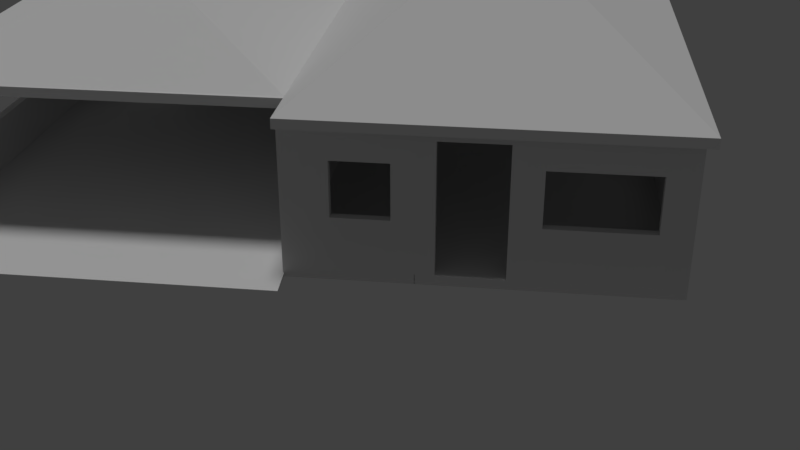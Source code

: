 # Source: House.blend  (saved by Blender 2.78.0; exported with 4.5.12 LTS)
import bpy
from mathutils import Matrix  # noqa: F401  (used for matrix-valued properties, if any)

bpy.ops.wm.read_factory_settings(use_empty=True)
scene = bpy.context.scene
scene.name = 'Scene'

# ---- collections
col_collection_1 = bpy.data.collections.new('Collection 1'); scene.collection.children.link(col_collection_1)

# ---- materials (node trees are filled in below, after node groups)
mat_material_002 = bpy.data.materials.new('Material.002')
mat_material_002.alpha_threshold = 0.0
mat_material_002.roughness = 0.5

# ---- material node trees
mat_material_002.use_nodes = True; mat_material_002.node_tree.nodes.clear()
_N = mat_material_002.node_tree.nodes; _L = mat_material_002.node_tree.links
n0 = _N.new('ShaderNodeOutputMaterial'); n0.name = 'Material Output'; n0.location = (300, 300)
n1 = _N.new('ShaderNodeBsdfDiffuse'); n1.name = 'Diffuse BSDF'; n1.location = (10, 300)
_L.new(n1.outputs[0], n0.inputs[0])
n0.is_active_output = True

# ---- world
world_world = bpy.data.worlds.new('World'); scene.world = world_world
world_world.color = (0.05088, 0.05088, 0.05088)
world_world.use_sun_shadow = False
world_world.sun_shadow_jitter_overblur = 0.0
world_world.cycles.sampling_method = 'MANUAL'

# ---- cameras
cam_camera = bpy.data.cameras.new('Camera')
cam_camera.clip_end = 100.0
cam_camera.lens = 35.0
cam_camera.sensor_width = 25.59
cam_camera.sensor_height = 18.0
cam_camera.ortho_scale = 7.314
cam_camera.dof.focus_distance = 0.0

# ---- lights
light_lamp = bpy.data.lights.new('Lamp', 'SUN')
light_lamp.transmission_factor = 0.0
light_lamp.cutoff_distance = 30.0
light_lamp.angle = 0.1993
light_lamp.energy = 1.0
light_lamp.shadow_buffer_clip_start = 1.001
light_lamp.shadow_soft_size = 0.1
light_lamp.shadow_cascade_max_distance = 1000.0

# ---- meshes
me_cube = bpy.data.meshes.new('Cube')
me_cube.from_pydata([(-1.0, -1.0, -1.0), (-1.0, -1.0, 1.0), (-1.0, 1.0, -1.0), (-1.0, 1.0, 1.0), (1.0, -1.0, -1.0), (1.0, -1.0, 1.0), (1.0, 1.0, -1.0), (1.0, 1.0, 1.0)], [], [(0, 1, 3, 2), (2, 3, 7, 6), (6, 7, 5, 4), (4, 5, 1, 0), (2, 6, 4, 0), (7, 3, 1, 5)])
me_cube.use_remesh_preserve_volume = False
me_cube.use_remesh_preserve_attributes = False
me_cube.use_mirror_vertex_groups = False
me_cube.update()
me_cube_004 = bpy.data.meshes.new('Cube.004')
me_cube_004.from_pydata([(-1.0, -1.0, -1.0), (-1.0, -1.0, 1.0), (-1.0, 1.0, -1.0), (-1.0, 1.0, 1.0), (1.0, -1.0, -1.0), (1.0, -1.0, 1.0), (1.0, 1.0, -1.0), (1.0, 1.0, 1.0)], [], [(0, 1, 3, 2), (2, 3, 7, 6), (6, 7, 5, 4), (4, 5, 1, 0), (2, 6, 4, 0), (7, 3, 1, 5)])
me_cube_004.materials.append(mat_material_002)
me_cube_004.use_remesh_preserve_volume = False
me_cube_004.use_remesh_preserve_attributes = False
me_cube_004.use_mirror_vertex_groups = False
me_cube_004.update()
me_plane = bpy.data.meshes.new('Plane')
me_plane.from_pydata([(-44.57, 0.3312, 1.032), (-44.57, 0.3312, 0.3256), (-44.57, -0.8593, 1.032), (-44.57, -0.8593, 0.3256), (-22.35, -0.8593, 0.3256), (-22.35, -0.8593, 1.032), (-22.35, 0.3312, 0.3256), (-22.35, 0.3312, 1.032), (-22.35, -0.7198, 0.8535), (-22.35, -0.7198, 0.7382), (-44.57, -0.7198, 0.8535), (-44.57, -0.7198, 0.7108), (-22.35, -0.7198, 0.6061), (-44.57, -0.7198, 0.6061), (-22.35, 0.1828, 0.8535), (-44.57, 0.1828, 0.8535), (-22.35, 0.1828, 0.6061), (-44.57, 0.1828, 0.6061)], [], [(3, 2, 11, 13, 17, 1), (1, 0, 7, 6), (6, 16, 12, 9, 5, 4), (4, 5, 2, 3), (1, 6, 4, 3), (7, 0, 2, 5), (5, 9, 8, 14, 16, 6, 7), (1, 17, 15, 10, 11, 2, 0), (9, 12, 13, 11, 10, 8), (17, 13, 12, 16), (17, 16, 14, 15), (14, 8, 10, 15)])
me_plane.use_remesh_preserve_volume = False
me_plane.use_remesh_preserve_attributes = False
me_plane.use_mirror_vertex_groups = False
me_plane.update()
me_plane_004 = bpy.data.meshes.new('Plane.004')
me_plane_004.from_pydata([(-44.57, 0.3312, 1.032), (-44.57, 0.3312, 0.3256), (-44.57, -0.8593, 1.032), (-44.57, -0.8593, 0.3256), (-22.35, -0.8593, 0.3256), (-22.35, -0.8593, 1.032), (-22.35, 0.3312, 0.3256), (-22.35, 0.3312, 1.032), (-22.35, -0.028, 0.9557), (-44.57, -0.028, 0.9557), (-22.35, 0.1457, 0.9557), (-44.57, 0.1457, 0.9557), (-22.35, -0.028, 0.3256), (-44.57, -0.028, 0.3256), (-22.35, 0.1457, 0.3256), (-44.57, 0.1457, 0.3256)], [], [(3, 2, 0, 1, 15, 11, 9, 13), (1, 0, 7, 6), (6, 7, 5, 4, 12, 8, 10, 14), (4, 5, 2, 3), (1, 6, 14, 15), (7, 0, 2, 5), (13, 12, 4, 3), (14, 10, 11, 15), (10, 8, 9, 11), (12, 13, 9, 8)])
me_plane_004.use_remesh_preserve_volume = False
me_plane_004.use_remesh_preserve_attributes = False
me_plane_004.use_mirror_vertex_groups = False
me_plane_004.update()
me_plane_005 = bpy.data.meshes.new('Plane.005')
me_plane_005.from_pydata([(-44.57, 0.3312, 1.032), (-44.57, 0.3312, 0.3256), (-44.57, -0.8593, 1.032), (-44.57, -0.8593, 0.3256), (-22.35, -0.8593, 0.3256), (-22.35, -0.8593, 1.032), (-22.35, 0.3312, 0.3256), (-22.35, 0.3312, 1.032), (-22.35, -0.5284, 0.8535), (-22.35, -0.5284, 0.7524), (-44.57, -0.5284, 0.8535), (-44.57, -0.5284, 0.7249), (-22.35, -0.5284, 0.6061), (-44.57, -0.5284, 0.6061), (-22.35, -0.02845, 0.8535), (-44.57, -0.02845, 0.8535), (-22.35, -0.02845, 0.6061), (-44.57, -0.02845, 0.6061)], [], [(3, 2, 11, 13, 17, 1), (1, 0, 7, 6), (6, 16, 12, 9, 5, 4), (4, 5, 2, 3), (1, 6, 4, 3), (7, 0, 2, 5), (5, 9, 8, 14, 16, 6, 7), (1, 17, 15, 10, 11, 2, 0), (9, 12, 13, 11, 10, 8), (17, 13, 12, 16), (17, 16, 14, 15), (14, 8, 10, 15)])
me_plane_005.use_remesh_preserve_volume = False
me_plane_005.use_remesh_preserve_attributes = False
me_plane_005.use_mirror_vertex_groups = False
me_plane_005.update()
me_plane_006 = bpy.data.meshes.new('Plane.006')
me_plane_006.from_pydata([(-44.57, 0.3312, 1.032), (-44.57, 0.3312, 0.3256), (-44.57, -0.8593, 1.032), (-44.57, -0.8593, 0.3256), (-22.35, -0.8593, 0.3256), (-22.35, -0.8593, 1.032), (-22.35, 0.3312, 0.3256), (-22.35, 0.3312, 1.032), (-22.35, 0.2298, 0.9557), (-44.57, 0.2298, 0.9557), (-22.35, 0.2298, 0.3256), (-44.57, 0.2298, 0.3256), (-22.35, 0.1226, 0.9557), (-44.57, 0.1226, 0.9557), (-22.35, 0.1226, 0.3256), (-44.57, 0.1226, 0.3256), (-22.35, -0.6547, 0.8535), (-22.35, -0.6547, 0.688), (-44.57, -0.6547, 0.8535), (-44.57, -0.6547, 0.7155), (-22.35, -0.6547, 0.6061), (-44.57, -0.6547, 0.6061), (-22.35, -0.7855, 0.8535), (-44.57, -0.7855, 0.8535), (-22.35, -0.7855, 0.6061), (-44.57, -0.7855, 0.6061), (-22.35, -0.3593, 0.8535), (-22.35, -0.3593, 0.7897), (-44.57, -0.3593, 0.8068), (-44.57, -0.3593, 0.8535), (-22.35, -0.3593, 0.6061), (-44.57, -0.3593, 0.6061), (-22.35, -0.4901, 0.8535), (-44.57, -0.4901, 0.7664), (-44.57, -0.4901, 0.8535), (-22.35, -0.4901, 0.6061), (-44.57, -0.4901, 0.6061), (-22.35, -0.4901, 0.7447)], [], [(3, 25, 21, 19, 33, 36, 31, 28, 13, 15), (1, 0, 7, 6), (6, 7, 5, 4, 24, 22, 16, 17, 37, 32, 26, 27, 12, 8, 10), (4, 5, 2, 3), (1, 6, 10, 11), (7, 0, 2, 5), (15, 14, 4, 3), (14, 15, 13, 12), (13, 9, 8, 12), (11, 10, 8, 9), (12, 27, 30, 35, 37, 17, 20, 24, 4, 14), (13, 28, 29, 34, 33, 19, 18, 23, 25, 3, 2, 0, 1, 11, 9), (17, 16, 18, 19, 21, 20), (22, 23, 18, 16), (24, 25, 23, 22), (20, 21, 25, 24), (30, 31, 36, 35), (27, 26, 29, 28, 31, 30), (32, 34, 29, 26), (32, 37, 35, 36, 33, 34)])
me_plane_006.use_remesh_preserve_volume = False
me_plane_006.use_remesh_preserve_attributes = False
me_plane_006.use_mirror_vertex_groups = False
me_plane_006.update()
me_plane_002 = bpy.data.meshes.new('Plane.002')
me_plane_002.from_pydata([(-44.57, 0.3312, 1.032), (-44.57, 0.3312, 0.3256), (-44.57, -0.8593, 1.032), (-44.57, -0.8593, 0.3256), (-22.35, -0.8593, 0.3256), (-22.35, -0.8593, 1.032), (-22.35, 0.3312, 0.3256), (-22.35, 0.3312, 1.032), (-22.35, -0.1242, 0.9557), (-44.57, -0.1242, 0.9557), (-22.35, -0.1242, 0.3256), (-44.57, -0.1242, 0.3256), (-22.35, -0.3389, 0.9557), (-44.57, -0.3389, 0.9557), (-22.35, -0.3389, 0.3256), (-44.57, -0.3389, 0.3256), (-22.35, 0.1916, 0.6069), (-44.57, 0.1916, 0.6069), (-22.35, 0.00834, 0.6069), (-44.57, 0.00834, 0.6069), (-22.35, 0.1916, 0.8543), (-22.35, 0.1916, 0.8157), (-44.57, 0.1916, 0.8543), (-44.57, 0.1916, 0.8157), (-22.35, 0.00834, 0.8543), (-44.57, 0.00834, 0.8543), (-22.35, -0.4367, 0.8543), (-22.35, -0.4367, 0.7306), (-44.57, -0.4367, 0.8543), (-44.57, -0.4367, 0.7581), (-22.35, -0.4367, 0.6069), (-44.57, -0.4367, 0.6069), (-22.35, -0.7717, 0.8543), (-44.57, -0.7717, 0.8543), (-22.35, -0.7717, 0.6069), (-44.57, -0.7717, 0.6069), (-22.35, -0.4367, 0.8543), (-44.57, -0.4367, 0.8543)], [], [(3, 35, 31, 29, 13, 15), (1, 0, 7, 6), (6, 7, 21, 16, 18, 24, 8, 10), (4, 5, 2, 3), (1, 6, 10, 11), (7, 0, 2, 5), (15, 14, 4, 3), (11, 10, 8, 9), (14, 15, 13, 12), (12, 13, 9, 8), (8, 24, 20, 21, 7, 5, 4, 34, 32, 26, 27, 12), (9, 25, 19, 17, 23, 0, 1, 11), (20, 22, 23, 17, 16, 21), (24, 25, 22, 20), (19, 25, 24, 18), (18, 16, 17, 19), (12, 27, 30, 34, 4, 14), (13, 29, 28, 33, 35, 3, 2, 0, 23, 22, 25, 9), (27, 26, 28, 29, 31, 30), (37, 33, 32, 36), (30, 31, 35, 34), (34, 35, 33, 32)])
me_plane_002.use_remesh_preserve_volume = False
me_plane_002.use_remesh_preserve_attributes = False
me_plane_002.use_mirror_vertex_groups = False
me_plane_002.update()
me_cube_005 = bpy.data.meshes.new('Cube.005')
me_cube_005.from_pydata([(-1.0, -1.385, -1.0), (-1.0, -1.0, 1.0), (-1.0, 1.0, -1.0), (-1.0, 1.0, 1.0), (1.0, -1.385, -1.0), (1.0, -1.0, 1.0), (1.0, 1.0, -1.0), (1.0, 1.0, 1.0)], [], [(0, 1, 3, 2), (2, 3, 7, 6), (6, 7, 5, 4), (4, 5, 1, 0), (2, 6, 4, 0), (7, 3, 1, 5)])
me_cube_005.use_remesh_preserve_volume = False
me_cube_005.use_remesh_preserve_attributes = False
me_cube_005.use_mirror_vertex_groups = False
me_cube_005.update()
me_cube_002 = bpy.data.meshes.new('Cube.002')
me_cube_002.from_pydata([(0.9983, -1.251, -0.9623), (0.9983, -1.251, 1.038), (0.9983, 0.9976, 1.038), (2.998, -1.251, -0.9623), (2.998, -1.251, 1.038), (2.998, 0.9976, -0.9623), (2.998, 0.9976, 1.038), (-1.0, -1.0, -1.0), (-1.0, -1.0, 1.0), (-1.0, 1.0, -1.0), (-1.0, 1.0, 1.0), (1.0, -1.0, -1.0), (1.0, 1.0, -1.0), (1.0, 1.0, 1.0), (1.0, -1.0, -0.9623), (0.9983, -1.0, -0.9623), (1.0, 0.9976, -0.9623), (0.9983, -1.0, 1.0), (0.9983, 0.9976, 1.0), (1.0, 0.9976, 1.0), (1.998, -0.1269, 27.34), (0.9983, -0.9754, 1.0), (0.9983, -0.9753, 1.038), (0.9983, 0.9972, 1.038), (0.00565, 0.005862, 16.1)], [], [(0, 1, 22, 21, 17, 15), (5, 6, 4, 3), (3, 4, 1, 0), (6, 20, 4), (7, 8, 10, 9), (9, 10, 13, 12), (12, 13, 19, 16, 14, 11), (11, 14, 15, 17, 8, 7), (9, 12, 11, 7), (13, 10, 24, 18, 19), (16, 19, 18, 2, 6, 5), (15, 14, 16, 5, 3, 0), (4, 20, 1), (1, 20, 2, 23, 22), (20, 6, 2), (21, 24, 8, 17), (21, 22, 23, 18), (18, 24, 21), (8, 24, 10), (18, 23, 2)])
me_cube_002.use_remesh_preserve_volume = False
me_cube_002.use_remesh_preserve_attributes = False
me_cube_002.use_mirror_vertex_groups = False
me_cube_002.update()

# ---- objects
ob_window = bpy.data.objects.new('Window', me_cube)
ob_main_floor = bpy.data.objects.new('Main Floor', me_cube_004)
ob_garage_left_wall = bpy.data.objects.new('Garage Left Wall', me_plane)
ob_empty = bpy.data.objects.new('Empty', None)
ob_lamp = bpy.data.objects.new('Lamp', light_lamp)
ob_camera = bpy.data.objects.new('Camera', cam_camera)
ob_garage_right_wall = bpy.data.objects.new('Garage Right Wall', me_plane_004)
ob_main_right = bpy.data.objects.new('Main Right', me_plane_005)
ob_back_wall = bpy.data.objects.new('Back Wall', me_plane_006)
ob_front_wall = bpy.data.objects.new('Front Wall', me_plane_002)
ob_garage_floor = bpy.data.objects.new('Garage Floor', me_cube_005)
ob_roof = bpy.data.objects.new('Roof', me_cube_002)

# ---- transforms, parenting, visibility, modifiers, constraints
ob_window.location = (-4.244, -5.536, 1.457)
ob_window.rotation_euler = (0.0, 0.0, 1.571)
ob_window.scale = (1.9, 0.5, 0.35)
ob_window.hide_viewport = True
ob_window.lineart.crease_threshold = 0.0
ob_main_floor.location = (2.639, 0.1768, 0.3703)
ob_main_floor.scale = (2.28, 2.8, 0.0625)
ob_main_floor.lineart.crease_threshold = 0.0
ob_garage_left_wall.location = (-4.39, 1.6, -0.6088)
ob_garage_left_wall.scale = (-0.005, 4.21, 2.83)
ob_garage_left_wall.lineart.crease_threshold = 0.0
ob_empty.location = (-4.531, -3.83, 0.1049)
ob_empty.scale = (10.0, 10.0, 1.0)
ob_empty.empty_display_type = 'IMAGE'
ob_empty.empty_image_offset = (0.0, 0.0)
ob_empty.hide_select = True
ob_empty.lineart.crease_threshold = 0.0
ob_lamp.location = (2.303, -0.8782, 0.9871)
ob_lamp.lock_rotations_4d = False
ob_lamp.empty_display_type = 'ARROWS'
ob_lamp.color = (0.0, 0.0, 0.0, 0.0)
ob_lamp.lineart.crease_threshold = 0.0
ob_camera.location = (3.075, -13.59, 6.56)
ob_camera.rotation_euler = (1.109, 0.0, 0.122)
ob_camera.lock_rotations_4d = False
ob_camera.empty_display_type = 'ARROWS'
ob_camera.color = (0.0, 0.0, 0.0, 0.0)
ob_camera.display_type = 'WIRE'
ob_camera.lineart.crease_threshold = 0.0
ob_garage_right_wall.location = (0.2384, 1.433, -0.6088)
ob_garage_right_wall.scale = (-0.005, 4.72, 2.83)
ob_garage_right_wall.lineart.crease_threshold = 0.0
ob_main_right.location = (4.758, 1.433, -0.6088)
ob_main_right.scale = (-0.005, 4.72, 2.83)
ob_main_right.lineart.crease_threshold = 0.0
ob_back_wall.location = (-1.663, 2.775, -0.6088)
ob_back_wall.rotation_euler = (0.0, 0.0, 1.571)
ob_back_wall.scale = (-0.005, 7.65, 2.83)
ob_back_wall.hide_select = True
ob_back_wall.lineart.crease_threshold = 0.0
ob_front_wall.location = (1.654, -2.735, -0.6111)
ob_front_wall.rotation_euler = (0.0, 0.0, 1.571)
ob_front_wall.scale = (-0.005, 3.82, 2.83)
ob_front_wall.lineart.crease_threshold = 0.0
ob_garage_floor.location = (-1.918, 0.4747, 0.3703)
ob_garage_floor.scale = (2.28, 2.49, 0.0625)
ob_garage_floor.lineart.crease_threshold = 0.0
ob_roof.location = (-2.047, 0.4928, 2.258)
ob_roof.scale = (2.38, 2.59, 0.0625)
ob_roof.lineart.crease_threshold = 0.0

# ---- collection membership
col_collection_1.objects.link(ob_window)
col_collection_1.objects.link(ob_main_floor)
col_collection_1.objects.link(ob_garage_left_wall)
col_collection_1.objects.link(ob_empty)
col_collection_1.objects.link(ob_lamp)
col_collection_1.objects.link(ob_camera)
col_collection_1.objects.link(ob_garage_right_wall)
col_collection_1.objects.link(ob_main_right)
col_collection_1.objects.link(ob_back_wall)
col_collection_1.objects.link(ob_front_wall)
col_collection_1.objects.link(ob_garage_floor)
col_collection_1.objects.link(ob_roof)

# ---- scene / render settings (as saved in the file)
scene.camera = ob_camera
scene.frame_start = 1; scene.frame_end = 250; scene.frame_set(1)
scene.render.engine = 'CYCLES'
scene.render.resolution_percentage = 50
scene.render.dither_intensity = 0.0
scene.cycles.use_denoising = False
scene.cycles.samples = 128
scene.cycles.sampling_pattern = 'TABULATED_SOBOL'
scene.cycles.light_sampling_threshold = 0.0
scene.cycles.use_adaptive_sampling = False
scene.cycles.use_light_tree = False
scene.cycles.blur_glossy = 0.0
scene.cycles.sample_clamp_indirect = 0.0
scene.view_settings.view_transform = 'Standard'
bpy.context.view_layer.update()
